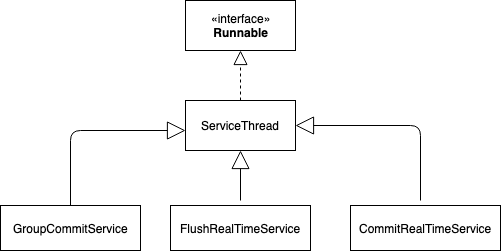

The diagram above was exported from draw.io. Its source (the exported page's mxGraphModel, read from the mxfile embedded in the PNG):
<mxGraphModel dx="1426" dy="656" grid="1" gridSize="10" guides="1" tooltips="1" connect="1" arrows="1" fold="1" page="1" pageScale="1" pageWidth="850" pageHeight="1100" background="#ffffff" math="0" shadow="0">
  <root>
    <mxCell id="0" />
    <mxCell id="1" parent="0" />
    <mxCell id="nG_4USgjwbrGEb1JFTgd-1" value="«interface»&lt;br&gt;&lt;b&gt;Runnable&lt;/b&gt;" style="html=1;" vertex="1" parent="1">
      <mxGeometry x="315" y="120" width="110" height="50" as="geometry" />
    </mxCell>
    <mxCell id="nG_4USgjwbrGEb1JFTgd-2" value="ServiceThread" style="html=1;" vertex="1" parent="1">
      <mxGeometry x="315" y="220" width="110" height="50" as="geometry" />
    </mxCell>
    <mxCell id="nG_4USgjwbrGEb1JFTgd-4" value="" style="endArrow=block;dashed=1;endFill=0;endSize=12;html=1;entryX=0.5;entryY=1;entryDx=0;entryDy=0;exitX=0.5;exitY=0;exitDx=0;exitDy=0;" edge="1" parent="1" source="nG_4USgjwbrGEb1JFTgd-2" target="nG_4USgjwbrGEb1JFTgd-1">
      <mxGeometry width="160" relative="1" as="geometry">
        <mxPoint x="310" y="310" as="sourcePoint" />
        <mxPoint x="470" y="310" as="targetPoint" />
      </mxGeometry>
    </mxCell>
    <mxCell id="nG_4USgjwbrGEb1JFTgd-5" value="GroupCommitService" style="html=1;" vertex="1" parent="1">
      <mxGeometry x="130" y="325" width="140" height="45" as="geometry" />
    </mxCell>
    <mxCell id="nG_4USgjwbrGEb1JFTgd-6" value="FlushRealTimeService" style="html=1;" vertex="1" parent="1">
      <mxGeometry x="300" y="325" width="140" height="45" as="geometry" />
    </mxCell>
    <mxCell id="nG_4USgjwbrGEb1JFTgd-7" value="CommitRealTimeService" style="html=1;" vertex="1" parent="1">
      <mxGeometry x="480" y="325" width="150" height="45" as="geometry" />
    </mxCell>
    <mxCell id="nG_4USgjwbrGEb1JFTgd-15" value="" style="endArrow=block;endSize=16;endFill=0;html=1;exitX=0.5;exitY=0;exitDx=0;exitDy=0;" edge="1" parent="1" source="nG_4USgjwbrGEb1JFTgd-5">
      <mxGeometry width="160" relative="1" as="geometry">
        <mxPoint x="155" y="250" as="sourcePoint" />
        <mxPoint x="315" y="250" as="targetPoint" />
        <Array as="points">
          <mxPoint x="200" y="250" />
        </Array>
      </mxGeometry>
    </mxCell>
    <mxCell id="nG_4USgjwbrGEb1JFTgd-16" value="" style="endArrow=block;endSize=16;endFill=0;html=1;entryX=0.5;entryY=1;entryDx=0;entryDy=0;" edge="1" parent="1" target="nG_4USgjwbrGEb1JFTgd-2">
      <mxGeometry width="160" relative="1" as="geometry">
        <mxPoint x="370" y="320" as="sourcePoint" />
        <mxPoint x="470" y="300" as="targetPoint" />
        <Array as="points">
          <mxPoint x="370" y="320" />
        </Array>
      </mxGeometry>
    </mxCell>
    <mxCell id="nG_4USgjwbrGEb1JFTgd-17" value="" style="endArrow=block;endSize=16;endFill=0;html=1;entryX=1;entryY=0.5;entryDx=0;entryDy=0;" edge="1" parent="1" target="nG_4USgjwbrGEb1JFTgd-2">
      <mxGeometry width="160" relative="1" as="geometry">
        <mxPoint x="550" y="320" as="sourcePoint" />
        <mxPoint x="680" y="310" as="targetPoint" />
        <Array as="points">
          <mxPoint x="550" y="245" />
        </Array>
      </mxGeometry>
    </mxCell>
  </root>
</mxGraphModel>